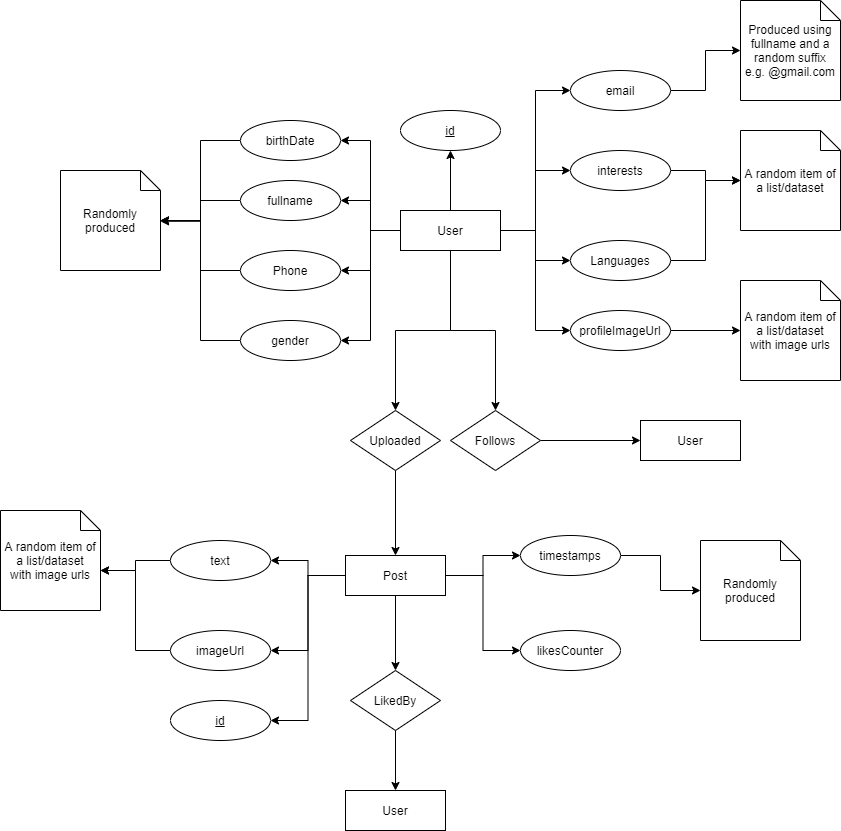

The diagram above was exported from draw.io. Its source (the exported page's mxGraphModel, read from the mxfile embedded in the PNG):
<mxGraphModel dx="1689" dy="450" grid="1" gridSize="10" guides="1" tooltips="1" connect="1" arrows="1" fold="1" page="1" pageScale="1" pageWidth="827" pageHeight="1169" math="0" shadow="0">
  <root>
    <mxCell id="0" />
    <mxCell id="1" parent="0" />
    <mxCell id="C5nNnbLH77BsYAw6zstF-22" style="edgeStyle=orthogonalEdgeStyle;rounded=0;orthogonalLoop=1;jettySize=auto;html=1;" parent="1" source="9Yy2BgaJf3J_vH2UL1ih-3" target="C5nNnbLH77BsYAw6zstF-14" edge="1">
      <mxGeometry relative="1" as="geometry" />
    </mxCell>
    <mxCell id="9Yy2BgaJf3J_vH2UL1ih-3" value="fullname" style="ellipse;whiteSpace=wrap;html=1;align=center;" parent="1" vertex="1">
      <mxGeometry x="90" y="210" width="100" height="40" as="geometry" />
    </mxCell>
    <mxCell id="C5nNnbLH77BsYAw6zstF-30" style="edgeStyle=orthogonalEdgeStyle;rounded=0;orthogonalLoop=1;jettySize=auto;html=1;entryX=1;entryY=0.5;entryDx=0;entryDy=0;entryPerimeter=0;" parent="1" source="9Yy2BgaJf3J_vH2UL1ih-4" target="C5nNnbLH77BsYAw6zstF-14" edge="1">
      <mxGeometry relative="1" as="geometry" />
    </mxCell>
    <mxCell id="9Yy2BgaJf3J_vH2UL1ih-4" value="birthDate" style="ellipse;whiteSpace=wrap;html=1;align=center;" parent="1" vertex="1">
      <mxGeometry x="90" y="150" width="100" height="40" as="geometry" />
    </mxCell>
    <mxCell id="C5nNnbLH77BsYAw6zstF-53" style="edgeStyle=orthogonalEdgeStyle;rounded=0;orthogonalLoop=1;jettySize=auto;html=1;entryX=1;entryY=0.5;entryDx=0;entryDy=0;" parent="1" source="9Yy2BgaJf3J_vH2UL1ih-14" target="9Yy2BgaJf3J_vH2UL1ih-16" edge="1">
      <mxGeometry relative="1" as="geometry" />
    </mxCell>
    <mxCell id="C5nNnbLH77BsYAw6zstF-55" style="edgeStyle=orthogonalEdgeStyle;rounded=0;orthogonalLoop=1;jettySize=auto;html=1;entryX=1;entryY=0.5;entryDx=0;entryDy=0;" parent="1" source="9Yy2BgaJf3J_vH2UL1ih-14" target="9Yy2BgaJf3J_vH2UL1ih-17" edge="1">
      <mxGeometry relative="1" as="geometry" />
    </mxCell>
    <mxCell id="C5nNnbLH77BsYAw6zstF-58" style="edgeStyle=orthogonalEdgeStyle;rounded=0;orthogonalLoop=1;jettySize=auto;html=1;entryX=0;entryY=0.5;entryDx=0;entryDy=0;" parent="1" source="9Yy2BgaJf3J_vH2UL1ih-14" target="9Yy2BgaJf3J_vH2UL1ih-38" edge="1">
      <mxGeometry relative="1" as="geometry" />
    </mxCell>
    <mxCell id="C5nNnbLH77BsYAw6zstF-60" style="edgeStyle=orthogonalEdgeStyle;rounded=0;orthogonalLoop=1;jettySize=auto;html=1;entryX=0;entryY=0.5;entryDx=0;entryDy=0;" parent="1" source="9Yy2BgaJf3J_vH2UL1ih-14" target="9Yy2BgaJf3J_vH2UL1ih-30" edge="1">
      <mxGeometry relative="1" as="geometry" />
    </mxCell>
    <mxCell id="C5nNnbLH77BsYAw6zstF-63" style="edgeStyle=orthogonalEdgeStyle;rounded=0;orthogonalLoop=1;jettySize=auto;html=1;entryX=1;entryY=0.5;entryDx=0;entryDy=0;" parent="1" source="9Yy2BgaJf3J_vH2UL1ih-14" target="9Yy2BgaJf3J_vH2UL1ih-15" edge="1">
      <mxGeometry relative="1" as="geometry" />
    </mxCell>
    <mxCell id="C5nNnbLH77BsYAw6zstF-65" style="edgeStyle=orthogonalEdgeStyle;rounded=0;orthogonalLoop=1;jettySize=auto;html=1;entryX=0.5;entryY=0;entryDx=0;entryDy=0;" parent="1" source="9Yy2BgaJf3J_vH2UL1ih-14" target="C5nNnbLH77BsYAw6zstF-64" edge="1">
      <mxGeometry relative="1" as="geometry" />
    </mxCell>
    <mxCell id="9Yy2BgaJf3J_vH2UL1ih-14" value="Post" style="whiteSpace=wrap;html=1;align=center;" parent="1" vertex="1">
      <mxGeometry x="195" y="585" width="100" height="40" as="geometry" />
    </mxCell>
    <mxCell id="9Yy2BgaJf3J_vH2UL1ih-15" value="id" style="ellipse;whiteSpace=wrap;html=1;align=center;fontStyle=4;" parent="1" vertex="1">
      <mxGeometry x="20" y="730" width="100" height="40" as="geometry" />
    </mxCell>
    <mxCell id="C5nNnbLH77BsYAw6zstF-54" style="edgeStyle=orthogonalEdgeStyle;rounded=0;orthogonalLoop=1;jettySize=auto;html=1;entryX=0;entryY=0;entryDx=100;entryDy=60;entryPerimeter=0;" parent="1" source="9Yy2BgaJf3J_vH2UL1ih-16" target="C5nNnbLH77BsYAw6zstF-52" edge="1">
      <mxGeometry relative="1" as="geometry" />
    </mxCell>
    <mxCell id="9Yy2BgaJf3J_vH2UL1ih-16" value="text" style="ellipse;whiteSpace=wrap;html=1;align=center;" parent="1" vertex="1">
      <mxGeometry x="20" y="570" width="100" height="40" as="geometry" />
    </mxCell>
    <mxCell id="C5nNnbLH77BsYAw6zstF-56" style="edgeStyle=orthogonalEdgeStyle;rounded=0;orthogonalLoop=1;jettySize=auto;html=1;entryX=0;entryY=0;entryDx=100;entryDy=60;entryPerimeter=0;" parent="1" source="9Yy2BgaJf3J_vH2UL1ih-17" target="C5nNnbLH77BsYAw6zstF-52" edge="1">
      <mxGeometry relative="1" as="geometry" />
    </mxCell>
    <mxCell id="9Yy2BgaJf3J_vH2UL1ih-17" value="imageUrl" style="ellipse;whiteSpace=wrap;html=1;align=center;" parent="1" vertex="1">
      <mxGeometry x="20" y="660" width="100" height="40" as="geometry" />
    </mxCell>
    <mxCell id="C5nNnbLH77BsYAw6zstF-48" style="edgeStyle=orthogonalEdgeStyle;rounded=0;orthogonalLoop=1;jettySize=auto;html=1;entryX=0;entryY=0.5;entryDx=0;entryDy=0;" parent="1" source="9Yy2BgaJf3J_vH2UL1ih-20" target="9Yy2BgaJf3J_vH2UL1ih-33" edge="1">
      <mxGeometry relative="1" as="geometry" />
    </mxCell>
    <mxCell id="9Yy2BgaJf3J_vH2UL1ih-20" value="Follows" style="shape=rhombus;perimeter=rhombusPerimeter;whiteSpace=wrap;html=1;align=center;" parent="1" vertex="1">
      <mxGeometry x="300" y="440" width="90" height="60" as="geometry" />
    </mxCell>
    <mxCell id="9Yy2BgaJf3J_vH2UL1ih-30" value="likesCounter" style="ellipse;whiteSpace=wrap;html=1;align=center;" parent="1" vertex="1">
      <mxGeometry x="370" y="660" width="100" height="40" as="geometry" />
    </mxCell>
    <mxCell id="C5nNnbLH77BsYAw6zstF-3" style="edgeStyle=orthogonalEdgeStyle;rounded=0;orthogonalLoop=1;jettySize=auto;html=1;entryX=1;entryY=0.5;entryDx=0;entryDy=0;" parent="1" source="9Yy2BgaJf3J_vH2UL1ih-32" target="9Yy2BgaJf3J_vH2UL1ih-3" edge="1">
      <mxGeometry relative="1" as="geometry" />
    </mxCell>
    <mxCell id="C5nNnbLH77BsYAw6zstF-21" style="edgeStyle=orthogonalEdgeStyle;rounded=0;orthogonalLoop=1;jettySize=auto;html=1;entryX=1;entryY=0.5;entryDx=0;entryDy=0;" parent="1" source="9Yy2BgaJf3J_vH2UL1ih-32" target="C5nNnbLH77BsYAw6zstF-20" edge="1">
      <mxGeometry relative="1" as="geometry" />
    </mxCell>
    <mxCell id="C5nNnbLH77BsYAw6zstF-29" style="edgeStyle=orthogonalEdgeStyle;rounded=0;orthogonalLoop=1;jettySize=auto;html=1;entryX=1;entryY=0.5;entryDx=0;entryDy=0;" parent="1" source="9Yy2BgaJf3J_vH2UL1ih-32" target="9Yy2BgaJf3J_vH2UL1ih-4" edge="1">
      <mxGeometry relative="1" as="geometry" />
    </mxCell>
    <mxCell id="C5nNnbLH77BsYAw6zstF-31" style="edgeStyle=orthogonalEdgeStyle;rounded=0;orthogonalLoop=1;jettySize=auto;html=1;entryX=0;entryY=0.5;entryDx=0;entryDy=0;" parent="1" source="9Yy2BgaJf3J_vH2UL1ih-32" target="C5nNnbLH77BsYAw6zstF-16" edge="1">
      <mxGeometry relative="1" as="geometry" />
    </mxCell>
    <mxCell id="C5nNnbLH77BsYAw6zstF-35" style="edgeStyle=orthogonalEdgeStyle;rounded=0;orthogonalLoop=1;jettySize=auto;html=1;entryX=0;entryY=0.5;entryDx=0;entryDy=0;" parent="1" source="9Yy2BgaJf3J_vH2UL1ih-32" target="9Yy2BgaJf3J_vH2UL1ih-43" edge="1">
      <mxGeometry relative="1" as="geometry" />
    </mxCell>
    <mxCell id="C5nNnbLH77BsYAw6zstF-38" style="edgeStyle=orthogonalEdgeStyle;rounded=0;orthogonalLoop=1;jettySize=auto;html=1;entryX=0;entryY=0.5;entryDx=0;entryDy=0;" parent="1" source="9Yy2BgaJf3J_vH2UL1ih-32" target="9Yy2BgaJf3J_vH2UL1ih-45" edge="1">
      <mxGeometry relative="1" as="geometry" />
    </mxCell>
    <mxCell id="C5nNnbLH77BsYAw6zstF-40" style="edgeStyle=orthogonalEdgeStyle;rounded=0;orthogonalLoop=1;jettySize=auto;html=1;entryX=0;entryY=0.5;entryDx=0;entryDy=0;" parent="1" source="9Yy2BgaJf3J_vH2UL1ih-32" target="C5nNnbLH77BsYAw6zstF-19" edge="1">
      <mxGeometry relative="1" as="geometry" />
    </mxCell>
    <mxCell id="C5nNnbLH77BsYAw6zstF-44" style="edgeStyle=orthogonalEdgeStyle;rounded=0;orthogonalLoop=1;jettySize=auto;html=1;entryX=1;entryY=0.5;entryDx=0;entryDy=0;" parent="1" source="9Yy2BgaJf3J_vH2UL1ih-32" target="C5nNnbLH77BsYAw6zstF-17" edge="1">
      <mxGeometry relative="1" as="geometry" />
    </mxCell>
    <mxCell id="C5nNnbLH77BsYAw6zstF-47" style="edgeStyle=orthogonalEdgeStyle;rounded=0;orthogonalLoop=1;jettySize=auto;html=1;" parent="1" source="9Yy2BgaJf3J_vH2UL1ih-32" target="9Yy2BgaJf3J_vH2UL1ih-20" edge="1">
      <mxGeometry relative="1" as="geometry" />
    </mxCell>
    <mxCell id="C5nNnbLH77BsYAw6zstF-50" style="edgeStyle=orthogonalEdgeStyle;rounded=0;orthogonalLoop=1;jettySize=auto;html=1;entryX=0.5;entryY=0;entryDx=0;entryDy=0;" parent="1" source="9Yy2BgaJf3J_vH2UL1ih-32" target="C5nNnbLH77BsYAw6zstF-49" edge="1">
      <mxGeometry relative="1" as="geometry" />
    </mxCell>
    <mxCell id="C5nNnbLH77BsYAw6zstF-62" style="edgeStyle=orthogonalEdgeStyle;rounded=0;orthogonalLoop=1;jettySize=auto;html=1;entryX=0.5;entryY=1;entryDx=0;entryDy=0;" parent="1" source="9Yy2BgaJf3J_vH2UL1ih-32" target="C5nNnbLH77BsYAw6zstF-61" edge="1">
      <mxGeometry relative="1" as="geometry" />
    </mxCell>
    <mxCell id="9Yy2BgaJf3J_vH2UL1ih-32" value="User" style="whiteSpace=wrap;html=1;align=center;" parent="1" vertex="1">
      <mxGeometry x="250" y="240" width="100" height="40" as="geometry" />
    </mxCell>
    <mxCell id="9Yy2BgaJf3J_vH2UL1ih-33" value="User" style="whiteSpace=wrap;html=1;align=center;" parent="1" vertex="1">
      <mxGeometry x="490" y="450" width="100" height="40" as="geometry" />
    </mxCell>
    <mxCell id="C5nNnbLH77BsYAw6zstF-59" style="edgeStyle=orthogonalEdgeStyle;rounded=0;orthogonalLoop=1;jettySize=auto;html=1;entryX=0;entryY=0.5;entryDx=0;entryDy=0;entryPerimeter=0;" parent="1" source="9Yy2BgaJf3J_vH2UL1ih-38" target="C5nNnbLH77BsYAw6zstF-57" edge="1">
      <mxGeometry relative="1" as="geometry" />
    </mxCell>
    <mxCell id="9Yy2BgaJf3J_vH2UL1ih-38" value="timestamps" style="ellipse;whiteSpace=wrap;html=1;align=center;" parent="1" vertex="1">
      <mxGeometry x="370" y="565" width="100" height="40" as="geometry" />
    </mxCell>
    <mxCell id="C5nNnbLH77BsYAw6zstF-37" style="edgeStyle=orthogonalEdgeStyle;rounded=0;orthogonalLoop=1;jettySize=auto;html=1;" parent="1" source="9Yy2BgaJf3J_vH2UL1ih-43" target="C5nNnbLH77BsYAw6zstF-36" edge="1">
      <mxGeometry relative="1" as="geometry" />
    </mxCell>
    <mxCell id="9Yy2BgaJf3J_vH2UL1ih-43" value="interests" style="ellipse;whiteSpace=wrap;html=1;align=center;" parent="1" vertex="1">
      <mxGeometry x="420" y="180" width="100" height="40" as="geometry" />
    </mxCell>
    <mxCell id="C5nNnbLH77BsYAw6zstF-39" style="edgeStyle=orthogonalEdgeStyle;rounded=0;orthogonalLoop=1;jettySize=auto;html=1;entryX=0;entryY=0.5;entryDx=0;entryDy=0;entryPerimeter=0;" parent="1" source="9Yy2BgaJf3J_vH2UL1ih-45" target="C5nNnbLH77BsYAw6zstF-36" edge="1">
      <mxGeometry relative="1" as="geometry" />
    </mxCell>
    <mxCell id="9Yy2BgaJf3J_vH2UL1ih-45" value="Languages" style="ellipse;whiteSpace=wrap;html=1;align=center;" parent="1" vertex="1">
      <mxGeometry x="420" y="270" width="100" height="40" as="geometry" />
    </mxCell>
    <mxCell id="C5nNnbLH77BsYAw6zstF-14" value="Randomly produced" style="shape=note;size=20;whiteSpace=wrap;html=1;" parent="1" vertex="1">
      <mxGeometry x="-90" y="200" width="100" height="100" as="geometry" />
    </mxCell>
    <mxCell id="C5nNnbLH77BsYAw6zstF-34" style="edgeStyle=orthogonalEdgeStyle;rounded=0;orthogonalLoop=1;jettySize=auto;html=1;entryX=0;entryY=0.5;entryDx=0;entryDy=0;entryPerimeter=0;" parent="1" source="C5nNnbLH77BsYAw6zstF-16" target="C5nNnbLH77BsYAw6zstF-32" edge="1">
      <mxGeometry relative="1" as="geometry" />
    </mxCell>
    <mxCell id="C5nNnbLH77BsYAw6zstF-16" value="email" style="ellipse;whiteSpace=wrap;html=1;align=center;" parent="1" vertex="1">
      <mxGeometry x="420" y="100" width="100" height="40" as="geometry" />
    </mxCell>
    <mxCell id="C5nNnbLH77BsYAw6zstF-24" style="edgeStyle=orthogonalEdgeStyle;rounded=0;orthogonalLoop=1;jettySize=auto;html=1;" parent="1" source="C5nNnbLH77BsYAw6zstF-17" edge="1">
      <mxGeometry relative="1" as="geometry">
        <mxPoint x="10" y="250" as="targetPoint" />
        <Array as="points">
          <mxPoint x="50" y="300" />
          <mxPoint x="50" y="250" />
        </Array>
      </mxGeometry>
    </mxCell>
    <mxCell id="C5nNnbLH77BsYAw6zstF-17" value="Phone" style="ellipse;whiteSpace=wrap;html=1;align=center;" parent="1" vertex="1">
      <mxGeometry x="90" y="280" width="100" height="40" as="geometry" />
    </mxCell>
    <mxCell id="C5nNnbLH77BsYAw6zstF-43" style="edgeStyle=orthogonalEdgeStyle;rounded=0;orthogonalLoop=1;jettySize=auto;html=1;entryX=0;entryY=0.5;entryDx=0;entryDy=0;entryPerimeter=0;" parent="1" source="C5nNnbLH77BsYAw6zstF-19" target="C5nNnbLH77BsYAw6zstF-42" edge="1">
      <mxGeometry relative="1" as="geometry" />
    </mxCell>
    <mxCell id="C5nNnbLH77BsYAw6zstF-19" value="profileImageUrl" style="ellipse;whiteSpace=wrap;html=1;align=center;" parent="1" vertex="1">
      <mxGeometry x="420" y="340" width="100" height="40" as="geometry" />
    </mxCell>
    <mxCell id="C5nNnbLH77BsYAw6zstF-27" style="edgeStyle=orthogonalEdgeStyle;rounded=0;orthogonalLoop=1;jettySize=auto;html=1;entryX=1;entryY=0.508;entryDx=0;entryDy=0;entryPerimeter=0;" parent="1" source="C5nNnbLH77BsYAw6zstF-20" target="C5nNnbLH77BsYAw6zstF-14" edge="1">
      <mxGeometry relative="1" as="geometry" />
    </mxCell>
    <mxCell id="C5nNnbLH77BsYAw6zstF-20" value="gender" style="ellipse;whiteSpace=wrap;html=1;align=center;" parent="1" vertex="1">
      <mxGeometry x="90" y="350" width="100" height="40" as="geometry" />
    </mxCell>
    <mxCell id="C5nNnbLH77BsYAw6zstF-32" value="Produced using fullname and a random suffix&lt;br&gt;e.g. @gmail.com" style="shape=note;size=20;whiteSpace=wrap;html=1;" parent="1" vertex="1">
      <mxGeometry x="590" y="30" width="100" height="100" as="geometry" />
    </mxCell>
    <mxCell id="C5nNnbLH77BsYAw6zstF-36" value="A random item of a list/dataset" style="shape=note;size=20;whiteSpace=wrap;html=1;" parent="1" vertex="1">
      <mxGeometry x="590" y="160" width="100" height="100" as="geometry" />
    </mxCell>
    <mxCell id="C5nNnbLH77BsYAw6zstF-42" value="A random item of a list/dataset&lt;br&gt;with image urls" style="shape=note;size=20;whiteSpace=wrap;html=1;" parent="1" vertex="1">
      <mxGeometry x="590" y="310" width="100" height="100" as="geometry" />
    </mxCell>
    <mxCell id="C5nNnbLH77BsYAw6zstF-51" style="edgeStyle=orthogonalEdgeStyle;rounded=0;orthogonalLoop=1;jettySize=auto;html=1;" parent="1" source="C5nNnbLH77BsYAw6zstF-49" target="9Yy2BgaJf3J_vH2UL1ih-14" edge="1">
      <mxGeometry relative="1" as="geometry" />
    </mxCell>
    <mxCell id="C5nNnbLH77BsYAw6zstF-49" value="Uploaded" style="shape=rhombus;perimeter=rhombusPerimeter;whiteSpace=wrap;html=1;align=center;" parent="1" vertex="1">
      <mxGeometry x="200" y="440" width="90" height="60" as="geometry" />
    </mxCell>
    <mxCell id="C5nNnbLH77BsYAw6zstF-52" value="A random item of a list/dataset&lt;br&gt;with image urls" style="shape=note;size=20;whiteSpace=wrap;html=1;" parent="1" vertex="1">
      <mxGeometry x="-150" y="540" width="100" height="100" as="geometry" />
    </mxCell>
    <mxCell id="C5nNnbLH77BsYAw6zstF-57" value="Randomly produced" style="shape=note;size=20;whiteSpace=wrap;html=1;" parent="1" vertex="1">
      <mxGeometry x="550" y="570" width="100" height="100" as="geometry" />
    </mxCell>
    <mxCell id="C5nNnbLH77BsYAw6zstF-61" value="id" style="ellipse;whiteSpace=wrap;html=1;align=center;fontStyle=4" parent="1" vertex="1">
      <mxGeometry x="250" y="140" width="100" height="40" as="geometry" />
    </mxCell>
    <mxCell id="C5nNnbLH77BsYAw6zstF-67" style="edgeStyle=orthogonalEdgeStyle;rounded=0;orthogonalLoop=1;jettySize=auto;html=1;" parent="1" source="C5nNnbLH77BsYAw6zstF-64" target="C5nNnbLH77BsYAw6zstF-66" edge="1">
      <mxGeometry relative="1" as="geometry" />
    </mxCell>
    <mxCell id="C5nNnbLH77BsYAw6zstF-64" value="LikedBy" style="shape=rhombus;perimeter=rhombusPerimeter;whiteSpace=wrap;html=1;align=center;" parent="1" vertex="1">
      <mxGeometry x="200" y="700" width="90" height="60" as="geometry" />
    </mxCell>
    <mxCell id="C5nNnbLH77BsYAw6zstF-66" value="User" style="whiteSpace=wrap;html=1;align=center;" parent="1" vertex="1">
      <mxGeometry x="195" y="820" width="100" height="40" as="geometry" />
    </mxCell>
  </root>
</mxGraphModel>